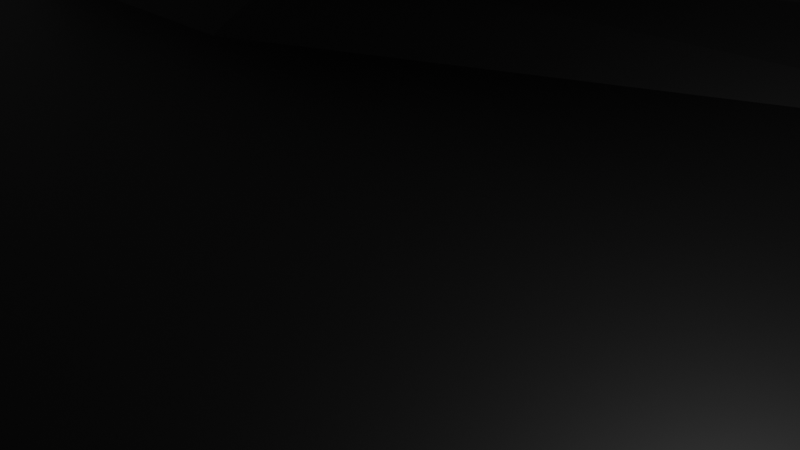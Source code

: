 # Source: mace_sandbox.blend  (saved by Blender 4.5.91; exported with 4.5.12 LTS)
import bpy
from mathutils import Matrix  # noqa: F401  (used for matrix-valued properties, if any)

bpy.ops.wm.read_factory_settings(use_empty=True)
scene = bpy.context.scene
scene.name = 'Scene'

# ---- collections
col_collection = bpy.data.collections.new('Collection'); scene.collection.children.link(col_collection)

# ---- materials (node trees are filled in below, after node groups)
mat_black = bpy.data.materials.new('Black')
mat_black.alpha_threshold = 0.0
mat_black.roughness = 0.5
mat_black.line_color = (0.0, 0.0, 0.0, 1.0)
mat_black_001 = bpy.data.materials.new('Black.001')
mat_black_001.alpha_threshold = 0.0
mat_black_001.roughness = 0.5
mat_black_001.line_color = (0.0, 0.0, 0.0, 1.0)

# ---- material node trees
mat_black.use_nodes = True; mat_black.node_tree.nodes.clear()
_N = mat_black.node_tree.nodes; _L = mat_black.node_tree.links
n0 = _N.new('ShaderNodeOutputMaterial'); n0.name = 'Material Output'; n0.location = (200, 100)
n1 = _N.new('ShaderNodeBsdfPrincipled'); n1.name = 'Principled BSDF'; n1.location = (-200, 100)
n1.inputs[0].default_value = (0.0, 0.0, 0.0, 1.0)
n1.inputs[3].default_value = 1.45
_L.new(n1.outputs[0], n0.inputs[0])
n0.is_active_output = True
mat_black_001.use_nodes = True; mat_black_001.node_tree.nodes.clear()
_N = mat_black_001.node_tree.nodes; _L = mat_black_001.node_tree.links
n0 = _N.new('ShaderNodeOutputMaterial'); n0.name = 'Material Output'; n0.location = (200, 100)
n1 = _N.new('ShaderNodeBsdfPrincipled'); n1.name = 'Principled BSDF'; n1.location = (-200, 100)
n1.inputs[0].default_value = (0.0, 0.0, 0.0, 1.0)
n1.inputs[3].default_value = 1.45
_L.new(n1.outputs[0], n0.inputs[0])
n0.is_active_output = True

# ---- world
world_world = bpy.data.worlds.new('World'); scene.world = world_world
world_world.use_nodes = True; world_world.node_tree.nodes.clear()
_N = world_world.node_tree.nodes; _L = world_world.node_tree.links
n0 = _N.new('ShaderNodeOutputWorld'); n0.name = 'World Output'; n0.location = (200, 100)
n1 = _N.new('ShaderNodeBackground'); n1.name = 'Background'; n1.location = (-200, 100)
n1.inputs[0].default_value = (0.05088, 0.05088, 0.05088, 1.0)
_L.new(n1.outputs[0], n0.inputs[0])
n0.is_active_output = True
world_world.color = (0.05088, 0.05088, 0.05088)
world_world.sun_shadow_jitter_overblur = 0.0

# ---- cameras
cam_camera = bpy.data.cameras.new('Camera')
cam_camera.clip_end = 100.0
cam_camera.ortho_scale = 7.314

# ---- lights
light_light = bpy.data.lights.new('Light', 'POINT')
light_light.energy = 1000.0
light_light.shadow_soft_size = 0.1

# ---- meshes
me_plane_024 = bpy.data.meshes.new('Plane.024')
me_plane_024.from_pydata([(-5.227, -2.989, 0.1), (6.311, -3.16, 0.1), (-5.903, -1.539, -0.8), (6.45, -1.566, -0.8), (-5.818, -1.72, -1.0), (3.687, 9.091, -1.0), (-7.593, 2.086, -1.0), (0.2468, 11.5, -1.0), (6.433, -1.765, -1.0), (6.799, 2.419, -1.0), (-1.752, 1.39, -1.0), (0.06107, 2.235, -1.0), (-2.597, 3.203, -1.0), (-0.7842, 4.048, -1.0), (-5.903, -1.539, -0.8), (6.45, -1.566, -0.8), (-7.509, 1.905, -0.8), (0.4106, 11.39, -0.8), (6.781, 2.219, -0.8), (3.523, 9.206, -0.8), (0.2468, 11.5, -1.0), (-1.31, 12.59, 0.1), (-7.593, 2.086, -1.0), (-8.396, 3.808, 0.1), (-5.818, -1.72, -1.0), (-5.015, -3.442, 0.1), (6.433, -1.765, -1.0), (6.267, -3.658, 0.1), (6.799, 2.419, -1.0), (6.964, 4.311, 0.1), (3.687, 9.091, -1.0), (5.244, 8.002, 0.1), (6.964, 4.311, 0.1), (6.964, 4.311, 1.1), (5.244, 8.002, 0.1), (5.244, 8.002, 1.1), (-1.31, 12.59, 0.1), (-1.31, 12.59, 1.1), (-8.396, 3.808, 0.1), (-8.396, 3.808, 1.1), (-5.015, -3.442, 0.1), (-5.015, -3.442, 1.1), (6.267, -3.658, 0.1), (6.267, -3.658, 1.1), (6.921, 3.813, 1.1), (6.964, 4.311, 1.1), (4.834, 8.288, 1.1), (5.244, 8.002, 1.1), (-0.9, 12.3, 1.1), (-1.31, 12.59, 1.1), (-8.185, 3.355, 1.1), (-8.396, 3.808, 1.1), (-5.227, -2.989, 1.1), (-5.015, -3.442, 1.1), (6.311, -3.16, 1.1), (6.267, -3.658, 1.1), (6.921, 3.813, 0.1), (6.921, 3.813, 1.1), (4.834, 8.288, 0.1), (4.834, 8.288, 1.1), (-8.185, 3.355, 0.1), (-0.9, 12.3, 0.1), (-8.185, 3.355, 1.1), (-0.9, 12.3, 1.1), (-5.227, -2.989, 1.1), (6.311, -3.16, 1.1), (-5.227, -2.989, 0.1), (6.311, -3.16, 0.1), (6.781, 2.219, -0.8), (6.921, 3.813, 0.1), (3.523, 9.206, -0.8), (4.834, 8.288, 0.1), (-8.185, 3.355, 0.1), (-7.509, 1.905, -0.8), (-0.9, 12.3, 0.1), (0.4106, 11.39, -0.8)], [], [(0, 1, 3, 2), (4, 8, 9, 5, 7, 6), (10, 11, 13, 12), (14, 15, 18, 19, 17, 16), (9, 8, 15, 18), (4, 6, 16, 14), (7, 5, 19, 17), (20, 21, 23, 22), (24, 25, 27, 26), (28, 29, 31, 30), (32, 33, 35, 34), (36, 37, 39, 38), (40, 41, 43, 42), (44, 45, 47, 46), (48, 49, 51, 50), (52, 53, 55, 54), (56, 57, 59, 58), (60, 61, 63, 62), (64, 65, 67, 66), (68, 69, 71, 70), (72, 73, 75, 74), (34, 47, 59, 71), (71, 34, 30, 70), (20, 36, 74, 75), (74, 36, 49, 63), (38, 22, 73, 72), (38, 72, 62, 51), (24, 40, 66, 14), (66, 40, 53, 64), (26, 42, 67, 15), (67, 65, 55, 42), (28, 32, 69, 68), (45, 57, 69, 32)])
_uv = me_plane_024.uv_layers.new(name='UVMap')
_uv.uv.foreach_set('vector', [0.0, 0.0, 1.0, 0.0, 1.0, 1.0, 0.0, 1.0, 0.0, 0.0, 0.3333, 0.0, 0.6667, 0.0, 1.0, 0.0, 1.0, 1.0, 0.0, 1.0, 0.0, 0.0, 1.0, 0.0, 1.0, 1.0, 0.0, 1.0, 0.0, 0.0, 1.0, 0.0, 1.0, 0.3333, 1.0, 0.6667, 1.0, 1.0, 0.0, 1.0, 0.6667, 0.0, 0.3333, 0.0, 1.0, 0.0, 1.0, 0.3333, 0.0, 0.0, 0.0, 1.0, 0.0, 1.0, 0.0, 0.0, 1.0, 1.0, 1.0, 0.0, 1.0, 0.6667, 1.0, 1.0, 0.0, 0.0, 1.0, 0.0, 1.0, 1.0, 0.0, 1.0, 0.0, 0.0, 1.0, 0.0, 1.0, 1.0, 0.0, 1.0, 0.0, 0.0, 1.0, 0.0, 1.0, 1.0, 0.0, 1.0, 0.0, 0.0, 1.0, 0.0, 1.0, 1.0, 0.0, 1.0, 0.0, 0.0, 1.0, 0.0, 1.0, 1.0, 0.0, 1.0, 0.0, 0.0, 1.0, 0.0, 1.0, 1.0, 0.0, 1.0, 0.0, 0.0, 1.0, 0.0, 1.0, 1.0, 0.0, 1.0, 0.0, 0.0, 1.0, 0.0, 1.0, 1.0, 0.0, 1.0, 0.0, 0.0, 1.0, 0.0, 1.0, 1.0, 0.0, 1.0, 0.0, 0.0, 1.0, 0.0, 1.0, 1.0, 0.0, 1.0, 0.0, 0.0, 1.0, 0.0, 1.0, 1.0, 0.0, 1.0, 0.0, 0.0, 1.0, 0.0, 1.0, 1.0, 0.0, 1.0, 0.0, 0.0, 1.0, 0.0, 1.0, 1.0, 0.0, 1.0, 0.0, 0.0, 1.0, 0.0, 1.0, 1.0, 0.0, 1.0, 0.0, 0.0, 0.0, 0.0, 0.0, 0.0, 0.0, 0.0, 0.0, 0.0, 0.0, 0.0, 0.0, 0.0, 0.0, 1.0, 0.0, 0.0, 0.0, 0.0, 0.0, 1.0, 1.0, 1.0, 0.0, 1.0, 0.0, 0.0, 0.0, 0.0, 0.0, 0.0, 0.0, 0.0, 0.0, 0.0, 1.0, 0.0, 0.0, 0.0, 0.0, 0.0, 0.0, 0.0, 0.0, 0.0, 0.0, 0.0, 0.0, 0.0, 0.0, 0.0, 0.0, 0.0, 0.0, 0.0, 0.0, 0.0, 0.0, 0.0, 0.0, 0.0, 0.0, 0.0, 0.0, 0.0, 0.0, 0.0, 0.0, 0.0, 0.0, 0.0, 0.0, 0.0, 1.0, 0.0, 0.0, 0.0, 0.0, 0.0, 0.0, 0.0, 0.0, 0.0, 1.0, 0.0, 0.0, 0.0, 0.0, 0.0, 0.0, 0.0, 1.0, 0.0, 0.0, 0.0])
me_plane_024.materials.append(mat_black)
me_plane_024.update()
me_plane_001 = bpy.data.meshes.new('Plane.001')
me_plane_001.from_pydata([(-4.32, -2.566, 0.1), (-4.996, -1.116, -0.8), (-4.912, -1.297, -1.0), (-6.687, 2.509, -1.0), (-4.996, -1.116, -0.8), (-6.602, 2.328, -0.8), (-6.687, 2.509, -1.0), (-7.49, 4.231, 0.1), (-4.912, -1.297, -1.0), (-4.109, -3.019, 0.1), (-7.49, 4.231, 0.1), (-7.49, 4.231, 1.1), (-4.109, -3.019, 0.1), (-4.109, -3.019, 1.1), (-7.279, 3.778, 1.1), (-7.49, 4.231, 1.1), (-4.32, -2.566, 1.1), (-4.109, -3.019, 1.1), (-7.279, 3.778, 0.1), (-7.279, 3.778, 1.1), (-4.32, -2.566, 1.1), (-4.32, -2.566, 0.1), (-7.279, 3.778, 0.1), (-6.602, 2.328, -0.8), (-11.57, -5.947, 0.1), (-12.25, -4.497, -0.8), (-12.16, -4.678, -1.0), (-13.94, -0.8719, -1.0), (-12.25, -4.497, -0.8), (-13.85, -1.053, -0.8), (-13.94, -0.8719, -1.0), (-14.74, 0.8501, 0.1), (-12.16, -4.678, -1.0), (-11.36, -6.4, 0.1), (-14.74, 0.8501, 0.1), (-14.74, 0.8501, 1.1), (-11.36, -6.4, 0.1), (-11.36, -6.4, 1.1), (-14.53, 0.397, 1.1), (-14.74, 0.8501, 1.1), (-11.57, -5.947, 1.1), (-11.36, -6.4, 1.1), (-14.53, 0.397, 0.1), (-14.53, 0.397, 1.1), (-11.57, -5.947, 1.1), (-11.57, -5.947, 0.1), (-14.53, 0.397, 0.1), (-13.85, -1.053, -0.8)], [], [(18, 19, 43, 42), (6, 7, 31, 30), (5, 4, 28, 29), (21, 4, 28, 45), (34, 46, 43, 39), (45, 36, 41, 44), (17, 16, 40, 41), (0, 1, 25, 24), (12, 17, 41, 36), (10, 11, 35, 34), (15, 10, 34, 39), (17, 20, 44, 41), (9, 8, 32, 33), (19, 15, 39, 43), (13, 12, 36, 37), (22, 19, 43, 46), (20, 21, 45, 44), (8, 12, 36, 32), (2, 3, 27, 26), (23, 22, 46, 47), (10, 6, 30, 34), (14, 15, 39, 38), (32, 30, 47, 28), (32, 36, 45, 28), (46, 34, 30, 47), (21, 20, 17, 12), (8, 4, 21, 12), (8, 6, 23, 4), (22, 23, 6, 10), (10, 15, 19, 22)])
_uv = me_plane_001.uv_layers.new(name='UVMap')
_uv.uv.foreach_set('vector', [0.0, 0.0, 0.0, 1.0, 0.0, 1.0, 0.0, 0.0, 0.0, 1.0, 1.0, 1.0, 1.0, 1.0, 0.0, 1.0, 0.0, 1.0, 0.0, 0.0, 0.0, 0.0, 0.0, 1.0, 0.0, 0.0, 0.0, 0.0, 0.0, 0.0, 0.0, 0.0, 0.0, 0.0, 0.0, 0.0, 0.0, 0.0, 0.0, 0.0, 0.0, 0.0, 0.0, 0.0, 0.0, 0.0, 0.0, 0.0, 1.0, 0.0, 0.0, 0.0, 0.0, 0.0, 1.0, 0.0, 0.0, 0.0, 0.0, 1.0, 0.0, 1.0, 0.0, 0.0, 0.0, 0.0, 0.0, 0.0, 0.0, 0.0, 0.0, 0.0, 0.0, 1.0, 1.0, 1.0, 1.0, 1.0, 0.0, 1.0, 0.0, 0.0, 0.0, 0.0, 0.0, 0.0, 0.0, 0.0, 0.0, 0.0, 0.0, 0.0, 0.0, 0.0, 0.0, 0.0, 1.0, 0.0, 0.0, 0.0, 0.0, 0.0, 1.0, 0.0, 0.0, 0.0, 0.0, 0.0, 0.0, 0.0, 0.0, 0.0, 1.0, 0.0, 0.0, 0.0, 0.0, 0.0, 1.0, 0.0, 0.0, 0.0, 0.0, 0.0, 0.0, 0.0, 0.0, 0.0, 0.0, 0.0, 0.0, 1.0, 0.0, 1.0, 0.0, 0.0, 0.0, 0.0, 0.0, 0.0, 0.0, 0.0, 0.0, 0.0, 0.0, 0.0, 0.0, 1.0, 0.0, 1.0, 0.0, 0.0, 1.0, 0.0, 0.0, 0.0, 0.0, 0.0, 1.0, 0.0, 0.0, 0.0, 0.0, 0.0, 0.0, 0.0, 0.0, 0.0, 0.0, 1.0, 1.0, 1.0, 1.0, 1.0, 0.0, 1.0, 0.0, 0.0, 0.0, 0.0, 0.0, 0.0, 0.0, 0.0, 0.0, 0.0, 0.0, 0.0, 0.0, 0.0, 0.0, 0.0, 0.0, 0.0, 0.0, 0.0, 0.0, 0.0, 0.0, 0.0, 0.0, 1.0, 0.0, 0.0, 0.0, 0.0, 0.0, 0.0, 0.0, 0.0, 0.0, 0.0, 0.0, 0.0, 0.0, 0.0, 0.0, 0.0, 0.0, 0.0, 0.0, 0.0, 0.0, 0.0, 0.0, 0.0, 0.0, 0.0, 0.0, 0.0, 0.0, 0.0, 0.0, 0.0, 0.0, 0.0, 0.0, 0.0, 0.0, 0.0])
me_plane_001.materials.append(mat_black_001)
me_plane_001.update()
me_plane_002 = bpy.data.meshes.new('Plane.002')
me_plane_002.from_pydata([(5.104, -1.482, 5.96e-08), (4.428, -0.03151, -0.9), (4.513, -0.2128, -1.1), (2.738, 3.594, -1.1), (4.428, -0.03151, -0.9), (2.822, 3.412, -0.9), (2.738, 3.594, -1.1), (1.935, 5.316, 5.96e-08), (4.513, -0.2128, -1.1), (5.316, -1.935, 5.96e-08), (1.935, 5.316, 5.96e-08), (1.935, 5.316, 1.0), (5.316, -1.935, 5.96e-08), (5.316, -1.935, 1.0), (2.146, 4.863, 1.0), (1.935, 5.316, 1.0), (5.104, -1.482, 1.0), (5.316, -1.935, 1.0), (2.146, 4.863, 5.96e-08), (2.146, 4.863, 1.0), (5.104, -1.482, 1.0), (5.104, -1.482, 5.96e-08), (2.146, 4.863, 5.96e-08), (2.822, 3.412, -0.9), (-2.146, -4.863, 5.96e-08), (-2.822, -3.412, -0.9), (-2.738, -3.594, -1.1), (-4.513, 0.2128, -1.1), (-2.822, -3.412, -0.9), (-4.428, 0.03151, -0.9), (-4.513, 0.2128, -1.1), (-5.316, 1.935, 5.96e-08), (-2.738, -3.594, -1.1), (-1.935, -5.316, 5.96e-08), (-5.316, 1.935, 5.96e-08), (-5.316, 1.935, 1.0), (-1.935, -5.316, 5.96e-08), (-1.935, -5.316, 1.0), (-5.104, 1.482, 1.0), (-5.316, 1.935, 1.0), (-2.146, -4.863, 1.0), (-1.935, -5.316, 1.0), (-5.104, 1.482, 5.96e-08), (-5.104, 1.482, 1.0), (-2.146, -4.863, 1.0), (-2.146, -4.863, 5.96e-08), (-5.104, 1.482, 5.96e-08), (-4.428, 0.03151, -0.9)], [], [(18, 19, 43, 42), (6, 7, 31, 30), (5, 4, 28, 29), (21, 4, 28, 45), (34, 46, 43, 39), (45, 36, 41, 44), (17, 16, 40, 41), (0, 1, 25, 24), (12, 17, 41, 36), (10, 11, 35, 34), (15, 10, 34, 39), (17, 20, 44, 41), (9, 8, 32, 33), (19, 15, 39, 43), (13, 12, 36, 37), (22, 19, 43, 46), (20, 21, 45, 44), (8, 12, 36, 32), (2, 3, 27, 26), (23, 22, 46, 47), (10, 6, 30, 34), (14, 15, 39, 38), (32, 30, 47, 28), (32, 36, 45, 28), (46, 34, 30, 47), (21, 20, 17, 12), (8, 4, 21, 12), (8, 6, 23, 4), (22, 23, 6, 10), (10, 15, 19, 22)])
_uv = me_plane_002.uv_layers.new(name='UVMap')
_uv.uv.foreach_set('vector', [0.0, 0.0, 0.0, 1.0, 0.0, 1.0, 0.0, 0.0, 0.0, 1.0, 1.0, 1.0, 1.0, 1.0, 0.0, 1.0, 0.0, 1.0, 0.0, 0.0, 0.0, 0.0, 0.0, 1.0, 0.0, 0.0, 0.0, 0.0, 0.0, 0.0, 0.0, 0.0, 0.0, 0.0, 0.0, 0.0, 0.0, 0.0, 0.0, 0.0, 0.0, 0.0, 0.0, 0.0, 0.0, 0.0, 0.0, 0.0, 1.0, 0.0, 0.0, 0.0, 0.0, 0.0, 1.0, 0.0, 0.0, 0.0, 0.0, 1.0, 0.0, 1.0, 0.0, 0.0, 0.0, 0.0, 0.0, 0.0, 0.0, 0.0, 0.0, 0.0, 0.0, 1.0, 1.0, 1.0, 1.0, 1.0, 0.0, 1.0, 0.0, 0.0, 0.0, 0.0, 0.0, 0.0, 0.0, 0.0, 0.0, 0.0, 0.0, 0.0, 0.0, 0.0, 0.0, 0.0, 1.0, 0.0, 0.0, 0.0, 0.0, 0.0, 1.0, 0.0, 0.0, 0.0, 0.0, 0.0, 0.0, 0.0, 0.0, 0.0, 1.0, 0.0, 0.0, 0.0, 0.0, 0.0, 1.0, 0.0, 0.0, 0.0, 0.0, 0.0, 0.0, 0.0, 0.0, 0.0, 0.0, 0.0, 0.0, 1.0, 0.0, 1.0, 0.0, 0.0, 0.0, 0.0, 0.0, 0.0, 0.0, 0.0, 0.0, 0.0, 0.0, 0.0, 0.0, 1.0, 0.0, 1.0, 0.0, 0.0, 1.0, 0.0, 0.0, 0.0, 0.0, 0.0, 1.0, 0.0, 0.0, 0.0, 0.0, 0.0, 0.0, 0.0, 0.0, 0.0, 0.0, 1.0, 1.0, 1.0, 1.0, 1.0, 0.0, 1.0, 0.0, 0.0, 0.0, 0.0, 0.0, 0.0, 0.0, 0.0, 0.0, 0.0, 0.0, 0.0, 0.0, 0.0, 0.0, 0.0, 0.0, 0.0, 0.0, 0.0, 0.0, 0.0, 0.0, 0.0, 0.0, 1.0, 0.0, 0.0, 0.0, 0.0, 0.0, 0.0, 0.0, 0.0, 0.0, 0.0, 0.0, 0.0, 0.0, 0.0, 0.0, 0.0, 0.0, 0.0, 0.0, 0.0, 0.0, 0.0, 0.0, 0.0, 0.0, 0.0, 0.0, 0.0, 0.0, 0.0, 0.0, 0.0, 0.0, 0.0, 0.0, 0.0, 0.0, 0.0])
me_plane_002.materials.append(mat_black_001)
me_plane_002.update()
me_plane_003 = bpy.data.meshes.new('Plane.003')
me_plane_003.from_pydata([(5.104, -1.482, 5.96e-08), (4.428, -0.03151, -0.9), (4.513, -0.2128, -1.1), (2.738, 3.594, -1.1), (4.428, -0.03151, -0.9), (2.822, 3.412, -0.9), (2.738, 3.594, -1.1), (1.935, 5.316, 5.96e-08), (4.513, -0.2128, -1.1), (5.316, -1.935, 5.96e-08), (1.935, 5.316, 5.96e-08), (1.935, 5.316, 1.0), (5.316, -1.935, 5.96e-08), (5.316, -1.935, 1.0), (2.146, 4.863, 1.0), (1.935, 5.316, 1.0), (5.104, -1.482, 1.0), (5.316, -1.935, 1.0), (2.146, 4.863, 5.96e-08), (2.146, 4.863, 1.0), (5.104, -1.482, 1.0), (5.104, -1.482, 5.96e-08), (2.146, 4.863, 5.96e-08), (2.822, 3.412, -0.9), (-2.146, -4.863, 5.96e-08), (-2.822, -3.412, -0.9), (-2.738, -3.594, -1.1), (-4.513, 0.2128, -1.1), (-2.822, -3.412, -0.9), (-4.428, 0.03151, -0.9), (-4.513, 0.2128, -1.1), (-5.316, 1.935, 5.96e-08), (-2.738, -3.594, -1.1), (-1.935, -5.316, 5.96e-08), (-5.316, 1.935, 5.96e-08), (-5.316, 1.935, 1.0), (-1.935, -5.316, 5.96e-08), (-1.935, -5.316, 1.0), (-5.104, 1.482, 1.0), (-5.316, 1.935, 1.0), (-2.146, -4.863, 1.0), (-1.935, -5.316, 1.0), (-5.104, 1.482, 5.96e-08), (-5.104, 1.482, 1.0), (-2.146, -4.863, 1.0), (-2.146, -4.863, 5.96e-08), (-5.104, 1.482, 5.96e-08), (-4.428, 0.03151, -0.9)], [], [(18, 19, 43, 42), (6, 7, 31, 30), (5, 4, 28, 29), (21, 4, 28, 45), (34, 46, 43, 39), (45, 36, 41, 44), (17, 16, 40, 41), (0, 1, 25, 24), (12, 17, 41, 36), (10, 11, 35, 34), (15, 10, 34, 39), (17, 20, 44, 41), (9, 8, 32, 33), (19, 15, 39, 43), (13, 12, 36, 37), (22, 19, 43, 46), (20, 21, 45, 44), (8, 12, 36, 32), (2, 3, 27, 26), (23, 22, 46, 47), (10, 6, 30, 34), (14, 15, 39, 38), (32, 30, 47, 28), (32, 36, 45, 28), (46, 34, 30, 47), (21, 20, 17, 12), (8, 4, 21, 12), (8, 6, 23, 4), (22, 23, 6, 10), (10, 15, 19, 22)])
_uv = me_plane_003.uv_layers.new(name='UVMap')
_uv.uv.foreach_set('vector', [0.0, 0.0, 0.0, 1.0, 0.0, 1.0, 0.0, 0.0, 0.0, 1.0, 1.0, 1.0, 1.0, 1.0, 0.0, 1.0, 0.0, 1.0, 0.0, 0.0, 0.0, 0.0, 0.0, 1.0, 0.0, 0.0, 0.0, 0.0, 0.0, 0.0, 0.0, 0.0, 0.0, 0.0, 0.0, 0.0, 0.0, 0.0, 0.0, 0.0, 0.0, 0.0, 0.0, 0.0, 0.0, 0.0, 0.0, 0.0, 1.0, 0.0, 0.0, 0.0, 0.0, 0.0, 1.0, 0.0, 0.0, 0.0, 0.0, 1.0, 0.0, 1.0, 0.0, 0.0, 0.0, 0.0, 0.0, 0.0, 0.0, 0.0, 0.0, 0.0, 0.0, 1.0, 1.0, 1.0, 1.0, 1.0, 0.0, 1.0, 0.0, 0.0, 0.0, 0.0, 0.0, 0.0, 0.0, 0.0, 0.0, 0.0, 0.0, 0.0, 0.0, 0.0, 0.0, 0.0, 1.0, 0.0, 0.0, 0.0, 0.0, 0.0, 1.0, 0.0, 0.0, 0.0, 0.0, 0.0, 0.0, 0.0, 0.0, 0.0, 1.0, 0.0, 0.0, 0.0, 0.0, 0.0, 1.0, 0.0, 0.0, 0.0, 0.0, 0.0, 0.0, 0.0, 0.0, 0.0, 0.0, 0.0, 0.0, 1.0, 0.0, 1.0, 0.0, 0.0, 0.0, 0.0, 0.0, 0.0, 0.0, 0.0, 0.0, 0.0, 0.0, 0.0, 0.0, 1.0, 0.0, 1.0, 0.0, 0.0, 1.0, 0.0, 0.0, 0.0, 0.0, 0.0, 1.0, 0.0, 0.0, 0.0, 0.0, 0.0, 0.0, 0.0, 0.0, 0.0, 0.0, 1.0, 1.0, 1.0, 1.0, 1.0, 0.0, 1.0, 0.0, 0.0, 0.0, 0.0, 0.0, 0.0, 0.0, 0.0, 0.0, 0.0, 0.0, 0.0, 0.0, 0.0, 0.0, 0.0, 0.0, 0.0, 0.0, 0.0, 0.0, 0.0, 0.0, 0.0, 0.0, 1.0, 0.0, 0.0, 0.0, 0.0, 0.0, 0.0, 0.0, 0.0, 0.0, 0.0, 0.0, 0.0, 0.0, 0.0, 0.0, 0.0, 0.0, 0.0, 0.0, 0.0, 0.0, 0.0, 0.0, 0.0, 0.0, 0.0, 0.0, 0.0, 0.0, 0.0, 0.0, 0.0, 0.0, 0.0, 0.0, 0.0, 0.0, 0.0])
me_plane_003.materials.append(mat_black_001)
me_plane_003.update()

# ---- objects
ob_light = bpy.data.objects.new('Light', light_light)
ob_camera = bpy.data.objects.new('Camera', cam_camera)
ob_fork = bpy.data.objects.new('Fork', me_plane_024)
ob_fork_001 = bpy.data.objects.new('Fork.001', me_plane_001)
ob_fork_002 = bpy.data.objects.new('Fork.002', me_plane_002)
ob_fork_003 = bpy.data.objects.new('Fork.003', me_plane_003)

# ---- transforms, parenting, visibility, modifiers, constraints
ob_light.location = (4.076, 1.005, 5.904)
ob_light.rotation_euler = (0.6503, 0.05522, 1.866)
ob_light.lock_rotations_4d = False
ob_light.empty_display_type = 'ARROWS'
ob_light.color = (0.0, 0.0, 0.0, 0.0)
ob_light.lineart.crease_threshold = 0.0
ob_camera.location = (7.359, -6.926, 4.958)
ob_camera.rotation_euler = (1.109, 0.0, 0.8149)
ob_camera.lock_rotations_4d = False
ob_camera.empty_display_type = 'ARROWS'
ob_camera.color = (0.0, 0.0, 0.0, 0.0)
ob_camera.display_type = 'WIRE'
ob_camera.lineart.crease_threshold = 0.0
ob_fork.location = (0.0, -3.0, 1.0)
ob_fork.rotation_euler = (0.0, -0.0, -0.4363)
ob_fork_001.location = (-1.0, -3.0, 1.0)
ob_fork_001.rotation_euler = (0.0, -0.0, -0.4363)
ob_fork_002.location = (9.6, 7.5, 1.1)
ob_fork_002.rotation_euler = (0.0, -0.0, 0.08727)
ob_fork_003.location = (9.6, -7.5, 1.1)
ob_fork_003.rotation_euler = (0.0, -0.0, -0.9599)

# ---- collection membership
col_collection.objects.link(ob_light)
col_collection.objects.link(ob_camera)
col_collection.objects.link(ob_fork)
col_collection.objects.link(ob_fork_001)
col_collection.objects.link(ob_fork_002)
col_collection.objects.link(ob_fork_003)

# ---- scene / render settings (as saved in the file)
scene.camera = ob_camera
scene.frame_start = 1; scene.frame_end = 250; scene.frame_set(1)
scene.render.engine = 'BLENDER_EEVEE_NEXT'
bpy.context.view_layer.update()

